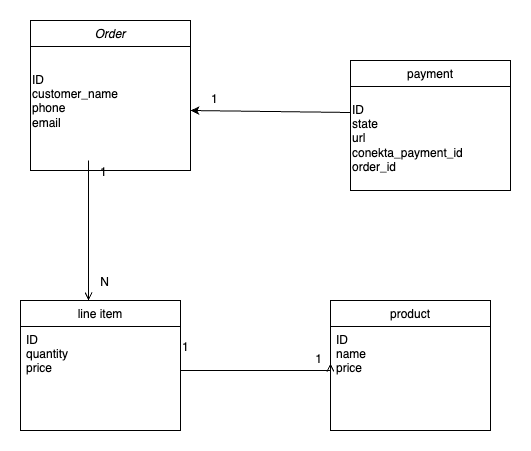

The diagram above was exported from draw.io. Its source (the exported page's mxGraphModel, read from the mxfile embedded in the PNG):
<mxGraphModel dx="1434" dy="679" grid="1" gridSize="10" guides="1" tooltips="1" connect="1" arrows="1" fold="1" page="1" pageScale="1" pageWidth="827" pageHeight="1169" math="0" shadow="0">
  <root>
    <mxCell id="WIyWlLk6GJQsqaUBKTNV-0" />
    <mxCell id="WIyWlLk6GJQsqaUBKTNV-1" parent="WIyWlLk6GJQsqaUBKTNV-0" />
    <mxCell id="zkfFHV4jXpPFQw0GAbJ--0" value="Order" style="swimlane;fontStyle=2;align=center;verticalAlign=top;childLayout=stackLayout;horizontal=1;startSize=26;horizontalStack=0;resizeParent=1;resizeLast=0;collapsible=1;marginBottom=0;rounded=0;shadow=0;strokeWidth=1;" parent="WIyWlLk6GJQsqaUBKTNV-1" vertex="1">
      <mxGeometry x="390" y="70" width="160" height="150" as="geometry">
        <mxRectangle x="230" y="140" width="160" height="26" as="alternateBounds" />
      </mxGeometry>
    </mxCell>
    <mxCell id="UPl3F1jKsQyPHMhjxCth-7" value="&lt;span style=&quot;&quot;&gt;ID&lt;/span&gt;&lt;br style=&quot;&quot;&gt;&lt;span style=&quot;&quot;&gt;customer_name&lt;/span&gt;&lt;br style=&quot;&quot;&gt;&lt;span style=&quot;&quot;&gt;phone&lt;/span&gt;&lt;br style=&quot;&quot;&gt;&lt;div style=&quot;&quot;&gt;&lt;span style=&quot;background-color: initial;&quot;&gt;email&lt;br&gt;&lt;br&gt;&lt;/span&gt;&lt;/div&gt;" style="text;html=1;align=left;verticalAlign=middle;whiteSpace=wrap;rounded=0;" vertex="1" parent="zkfFHV4jXpPFQw0GAbJ--0">
      <mxGeometry y="26" width="160" height="124" as="geometry" />
    </mxCell>
    <mxCell id="fBTPQK95GpVWU1Ji2WGB-1" value="payment" style="swimlane;fontStyle=0;align=center;verticalAlign=top;childLayout=stackLayout;horizontal=1;startSize=26;horizontalStack=0;resizeParent=1;resizeLast=0;collapsible=1;marginBottom=0;rounded=0;shadow=0;strokeWidth=1;" parent="WIyWlLk6GJQsqaUBKTNV-1" vertex="1">
      <mxGeometry x="710" y="110" width="160" height="130" as="geometry">
        <mxRectangle x="550" y="140" width="160" height="26" as="alternateBounds" />
      </mxGeometry>
    </mxCell>
    <mxCell id="UPl3F1jKsQyPHMhjxCth-1" value="ID&lt;br&gt;state&lt;br&gt;url&lt;br&gt;conekta_payment_id&lt;br&gt;order_id" style="text;html=1;align=left;verticalAlign=middle;whiteSpace=wrap;rounded=0;" vertex="1" parent="fBTPQK95GpVWU1Ji2WGB-1">
      <mxGeometry y="26" width="160" height="104" as="geometry" />
    </mxCell>
    <mxCell id="fBTPQK95GpVWU1Ji2WGB-6" value="" style="endArrow=open;shadow=0;strokeWidth=1;rounded=0;curved=0;endFill=1;edgeStyle=elbowEdgeStyle;elbow=vertical;" parent="WIyWlLk6GJQsqaUBKTNV-1" edge="1">
      <mxGeometry x="0.5" y="41" relative="1" as="geometry">
        <mxPoint x="448" y="210" as="sourcePoint" />
        <mxPoint x="448" y="350" as="targetPoint" />
        <mxPoint x="-40" y="32" as="offset" />
      </mxGeometry>
    </mxCell>
    <mxCell id="fBTPQK95GpVWU1Ji2WGB-7" value="1" style="resizable=0;align=left;verticalAlign=bottom;labelBackgroundColor=none;fontSize=12;" parent="fBTPQK95GpVWU1Ji2WGB-6" connectable="0" vertex="1">
      <mxGeometry x="-1" relative="1" as="geometry">
        <mxPoint x="10" y="20" as="offset" />
      </mxGeometry>
    </mxCell>
    <mxCell id="fBTPQK95GpVWU1Ji2WGB-8" value="N" style="resizable=0;align=right;verticalAlign=bottom;labelBackgroundColor=none;fontSize=12;" parent="fBTPQK95GpVWU1Ji2WGB-6" connectable="0" vertex="1">
      <mxGeometry x="1" relative="1" as="geometry">
        <mxPoint x="22" y="-10" as="offset" />
      </mxGeometry>
    </mxCell>
    <mxCell id="fBTPQK95GpVWU1Ji2WGB-9" value="line item" style="swimlane;fontStyle=0;align=center;verticalAlign=top;childLayout=stackLayout;horizontal=1;startSize=26;horizontalStack=0;resizeParent=1;resizeLast=0;collapsible=1;marginBottom=0;rounded=0;shadow=0;strokeWidth=1;" parent="WIyWlLk6GJQsqaUBKTNV-1" vertex="1">
      <mxGeometry x="380" y="350" width="160" height="130" as="geometry">
        <mxRectangle x="550" y="140" width="160" height="26" as="alternateBounds" />
      </mxGeometry>
    </mxCell>
    <mxCell id="fBTPQK95GpVWU1Ji2WGB-10" value="ID&#10;quantity&#10;price&#10;" style="text;align=left;verticalAlign=top;spacingLeft=4;spacingRight=4;overflow=hidden;rotatable=0;points=[[0,0.5],[1,0.5]];portConstraint=eastwest;rounded=0;shadow=0;html=0;" parent="fBTPQK95GpVWU1Ji2WGB-9" vertex="1">
      <mxGeometry y="26" width="160" height="54" as="geometry" />
    </mxCell>
    <mxCell id="fBTPQK95GpVWU1Ji2WGB-11" value="product" style="swimlane;fontStyle=0;align=center;verticalAlign=top;childLayout=stackLayout;horizontal=1;startSize=26;horizontalStack=0;resizeParent=1;resizeLast=0;collapsible=1;marginBottom=0;rounded=0;shadow=0;strokeWidth=1;" parent="WIyWlLk6GJQsqaUBKTNV-1" vertex="1">
      <mxGeometry x="690" y="350" width="160" height="130" as="geometry">
        <mxRectangle x="550" y="140" width="160" height="26" as="alternateBounds" />
      </mxGeometry>
    </mxCell>
    <mxCell id="fBTPQK95GpVWU1Ji2WGB-12" value="ID&#10;name&#10;price" style="text;align=left;verticalAlign=top;spacingLeft=4;spacingRight=4;overflow=hidden;rotatable=0;points=[[0,0.5],[1,0.5]];portConstraint=eastwest;rounded=0;shadow=0;html=0;" parent="fBTPQK95GpVWU1Ji2WGB-11" vertex="1">
      <mxGeometry y="26" width="160" height="74" as="geometry" />
    </mxCell>
    <mxCell id="fBTPQK95GpVWU1Ji2WGB-13" value="" style="endArrow=open;shadow=0;strokeWidth=1;rounded=0;curved=0;endFill=1;edgeStyle=elbowEdgeStyle;elbow=vertical;entryX=0;entryY=0.5;entryDx=0;entryDy=0;" parent="WIyWlLk6GJQsqaUBKTNV-1" target="fBTPQK95GpVWU1Ji2WGB-12" edge="1">
      <mxGeometry x="0.5" y="41" relative="1" as="geometry">
        <mxPoint x="540" y="400.5" as="sourcePoint" />
        <mxPoint x="650" y="400" as="targetPoint" />
        <mxPoint x="-40" y="32" as="offset" />
        <Array as="points">
          <mxPoint x="700" y="420" />
        </Array>
      </mxGeometry>
    </mxCell>
    <mxCell id="fBTPQK95GpVWU1Ji2WGB-14" value="1" style="resizable=0;align=left;verticalAlign=bottom;labelBackgroundColor=none;fontSize=12;" parent="fBTPQK95GpVWU1Ji2WGB-13" connectable="0" vertex="1">
      <mxGeometry x="-1" relative="1" as="geometry">
        <mxPoint y="4" as="offset" />
      </mxGeometry>
    </mxCell>
    <mxCell id="fBTPQK95GpVWU1Ji2WGB-15" value="1" style="resizable=0;align=right;verticalAlign=bottom;labelBackgroundColor=none;fontSize=12;" parent="fBTPQK95GpVWU1Ji2WGB-13" connectable="0" vertex="1">
      <mxGeometry x="1" relative="1" as="geometry">
        <mxPoint x="-7" y="4" as="offset" />
      </mxGeometry>
    </mxCell>
    <mxCell id="UPl3F1jKsQyPHMhjxCth-5" value="" style="endArrow=classic;html=1;rounded=0;exitX=0;exitY=0.25;exitDx=0;exitDy=0;" edge="1" parent="WIyWlLk6GJQsqaUBKTNV-1" source="UPl3F1jKsQyPHMhjxCth-1">
      <mxGeometry width="50" height="50" relative="1" as="geometry">
        <mxPoint x="700" y="290" as="sourcePoint" />
        <mxPoint x="550" y="160" as="targetPoint" />
      </mxGeometry>
    </mxCell>
    <mxCell id="UPl3F1jKsQyPHMhjxCth-6" value="1" style="resizable=0;align=left;verticalAlign=bottom;labelBackgroundColor=none;fontSize=12;" connectable="0" vertex="1" parent="WIyWlLk6GJQsqaUBKTNV-1">
      <mxGeometry x="468" y="240" as="geometry">
        <mxPoint x="101" y="-83" as="offset" />
      </mxGeometry>
    </mxCell>
  </root>
</mxGraphModel>